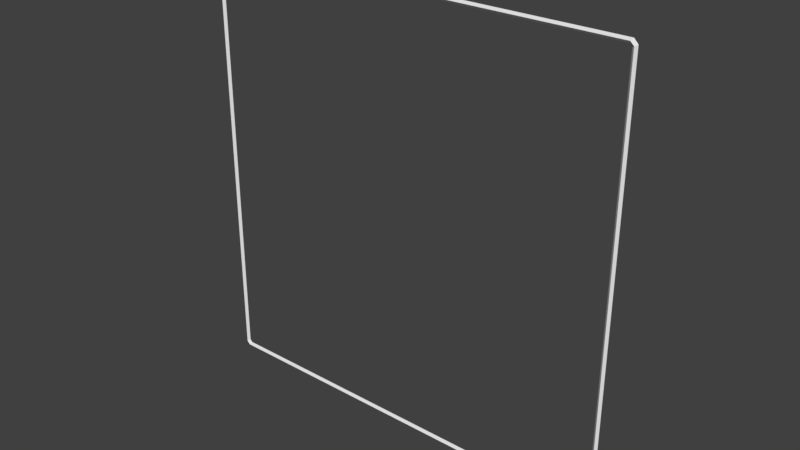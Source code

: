 # Source: frame.blend  (saved by Blender 2.79.0; exported with 4.5.12 LTS)
import bpy
from mathutils import Matrix  # noqa: F401  (used for matrix-valued properties, if any)

bpy.ops.wm.read_factory_settings(use_empty=True)
scene = bpy.context.scene
scene.name = 'Scene'

# ---- collections
col_collection_1 = bpy.data.collections.new('Collection 1'); scene.collection.children.link(col_collection_1)

# ---- materials (node trees are filled in below, after node groups)
mat_frame = bpy.data.materials.new('frame')
mat_frame.alpha_threshold = 0.0
mat_frame.use_transparent_shadow = False
mat_frame.roughness = 0.5

# ---- material node trees

# ---- world
world_world = bpy.data.worlds.new('World'); scene.world = world_world
world_world.color = (0.05088, 0.05088, 0.05088)
world_world.use_sun_shadow = False
world_world.sun_shadow_jitter_overblur = 0.0
world_world.cycles.sampling_method = 'MANUAL'

# ---- meshes
me_plane = bpy.data.meshes.new('Plane')
me_plane.from_pydata([(-1.008, -0.01047, 0.9924), (-0.9924, -0.01047, 1.008), (-0.9989, 0.0, 1.018), (-1.018, 0.0, 0.9983), (0.0, -0.01047, 1.008), (0.0, 0.0, 1.018), (-1.008, -0.01047, 0.0), (-1.018, 0.0, 0.0), (-0.9964, 0.0, 0.9857), (-0.9857, 0.0, 0.9964), (0.0, 0.0, 0.9964), (-0.9964, 0.0, 0.0)], [], [(0, 1, 2, 3), (0, 8, 9, 1), (6, 0, 3, 7), (1, 4, 5, 2), (11, 8, 0, 6), (9, 10, 4, 1)])
_uv = me_plane.uv_layers.new(name='UVMap')
_uv.uv.foreach_set('vector', [0.1223, 0.1213, 0.8788, 0.8779, 0.555, 1.413, -0.4126, 0.4129, 0.1223, 0.1213, 0.6804, -0.2151, 1.215, 0.3198, 0.8788, 0.8779, 0.1223, 0.5, 0.1223, 50.12, -0.4126, 50.41, -0.4126, 0.5, 0.8788, 0.8779, 50.5, 0.8779, 50.5, 1.413, 0.555, 1.413, 0.6804, 0.5, 0.6804, 49.78, 0.1223, 50.12, 0.1223, 0.5, 0.2153, 0.3198, 49.5, 0.3198, 49.5, 0.8779, -0.1212, 0.8779])
me_plane.materials.append(mat_frame)
me_plane.use_remesh_preserve_volume = False
me_plane.use_remesh_preserve_attributes = False
me_plane.use_mirror_vertex_groups = False
me_plane.update()

# ---- objects
ob_frame = bpy.data.objects.new('frame', me_plane)

# ---- transforms, parenting, visibility, modifiers, constraints
ob_frame.location = (0.0, 0.0, 0.0)
ob_frame.lineart.crease_threshold = 0.0
_m = ob_frame.modifiers.new('Mirror', 'MIRROR')
_m.use_axis = (True, True, True)
_m.use_clip = True
_m.use_mirror_u = True
_m.use_mirror_v = True

# ---- collection membership
col_collection_1.objects.link(ob_frame)

# ---- scene / render settings (as saved in the file)
scene.frame_start = 1; scene.frame_end = 250; scene.frame_set(1)
scene.render.engine = 'BLENDER_EEVEE_NEXT'
scene.render.resolution_percentage = 50
scene.render.dither_intensity = 0.0
scene.cycles.use_denoising = False
scene.cycles.samples = 128
scene.cycles.sampling_pattern = 'TABULATED_SOBOL'
scene.cycles.use_adaptive_sampling = False
scene.cycles.use_light_tree = False
scene.cycles.blur_glossy = 0.0
scene.cycles.sample_clamp_indirect = 0.0
scene.view_settings.view_transform = 'Standard'
bpy.context.view_layer.update()

# ---- added for rendering (the .blend has no active camera and no usable light): camera, sun
cam_auto = bpy.data.cameras.new('AutoCamera')
cam_auto.lens = 50.0
cam_auto.sensor_width = 36.0
cam_auto.clip_end = 1000.0
ob_auto_camera = bpy.data.objects.new('AutoCamera', cam_auto)
scene.collection.objects.link(ob_auto_camera)
ob_auto_camera.location = (2.66477, -3.19773, 2.13182)
ob_auto_camera.rotation_euler = (1.09748, -7.21219e-08, 0.694738)
scene.camera = ob_auto_camera
light_auto_sun = bpy.data.lights.new('AutoSun', 'SUN')
light_auto_sun.energy = 3.0
light_auto_sun.angle = 0.0523599
ob_auto_sun = bpy.data.objects.new('AutoSun', light_auto_sun)
scene.collection.objects.link(ob_auto_sun)
ob_auto_sun.rotation_euler = (0.872665, 0.174533, 0.523599)
bpy.context.view_layer.update()
